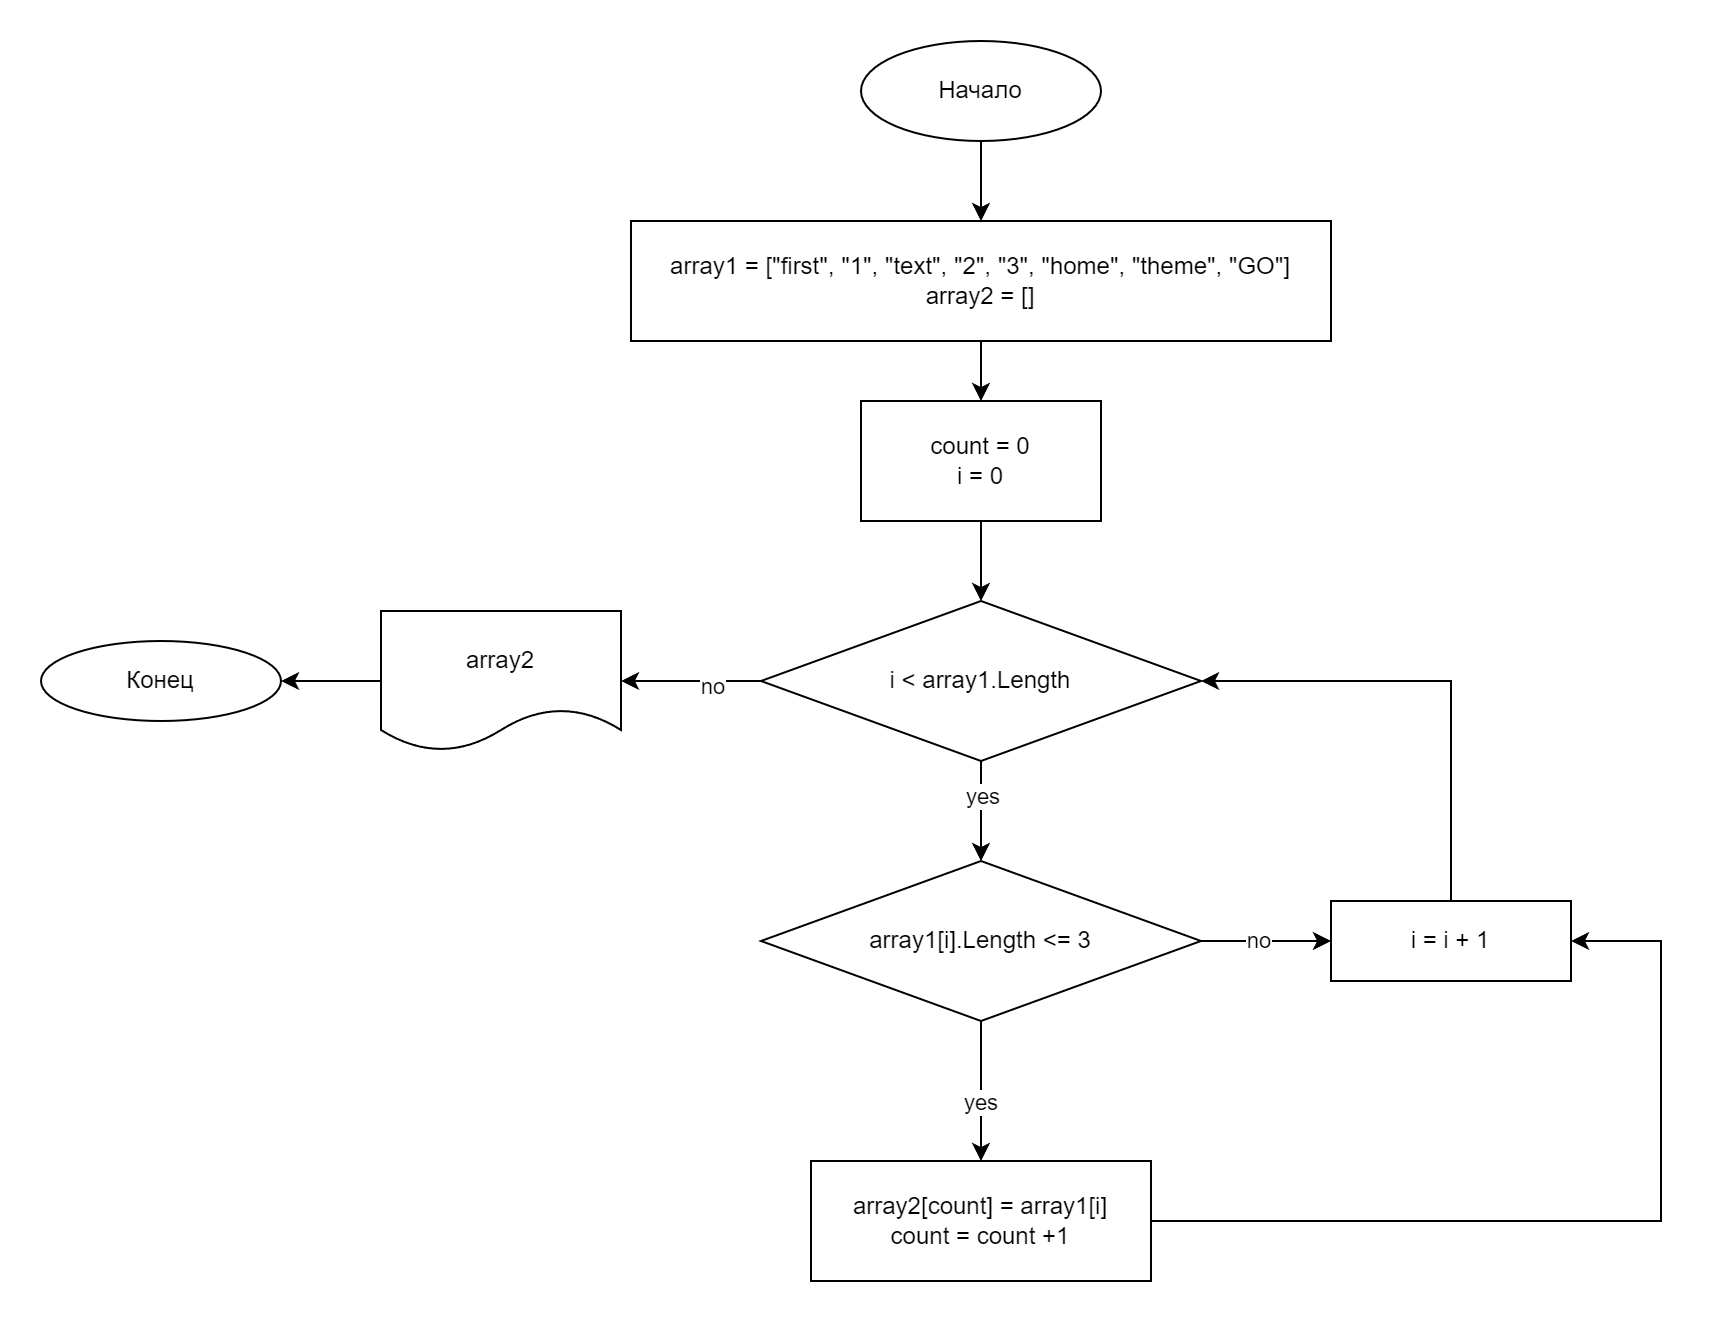

The diagram above was exported from draw.io. Its source (the exported page's mxGraphModel, read from the mxfile embedded in the PNG):
<mxGraphModel dx="2453" dy="767" grid="1" gridSize="10" guides="1" tooltips="1" connect="1" arrows="1" fold="1" page="1" pageScale="1" pageWidth="827" pageHeight="1169" math="0" shadow="0">
  <root>
    <mxCell id="0" />
    <mxCell id="1" parent="0" />
    <mxCell id="MJNsosrk974UGb5i_-AK-3" value="" style="edgeStyle=orthogonalEdgeStyle;rounded=0;orthogonalLoop=1;jettySize=auto;html=1;" edge="1" parent="1" source="MJNsosrk974UGb5i_-AK-1" target="MJNsosrk974UGb5i_-AK-2">
      <mxGeometry relative="1" as="geometry" />
    </mxCell>
    <mxCell id="MJNsosrk974UGb5i_-AK-1" value="Начало" style="ellipse;whiteSpace=wrap;html=1;" vertex="1" parent="1">
      <mxGeometry x="320" y="130" width="120" height="50" as="geometry" />
    </mxCell>
    <mxCell id="MJNsosrk974UGb5i_-AK-5" value="" style="edgeStyle=orthogonalEdgeStyle;rounded=0;orthogonalLoop=1;jettySize=auto;html=1;" edge="1" parent="1" source="MJNsosrk974UGb5i_-AK-2" target="MJNsosrk974UGb5i_-AK-4">
      <mxGeometry relative="1" as="geometry" />
    </mxCell>
    <mxCell id="MJNsosrk974UGb5i_-AK-2" value="array1 = [&quot;first&quot;, &quot;1&quot;, &quot;text&quot;, &quot;2&quot;, &quot;3&quot;, &quot;home&quot;, &quot;theme&quot;, &quot;GO&quot;]&lt;br&gt;array2 = []" style="whiteSpace=wrap;html=1;" vertex="1" parent="1">
      <mxGeometry x="205" y="220" width="350" height="60" as="geometry" />
    </mxCell>
    <mxCell id="MJNsosrk974UGb5i_-AK-7" value="" style="edgeStyle=orthogonalEdgeStyle;rounded=0;orthogonalLoop=1;jettySize=auto;html=1;" edge="1" parent="1" source="MJNsosrk974UGb5i_-AK-4" target="MJNsosrk974UGb5i_-AK-6">
      <mxGeometry relative="1" as="geometry" />
    </mxCell>
    <mxCell id="MJNsosrk974UGb5i_-AK-4" value="count = 0&lt;br&gt;i = 0" style="whiteSpace=wrap;html=1;" vertex="1" parent="1">
      <mxGeometry x="320" y="310" width="120" height="60" as="geometry" />
    </mxCell>
    <mxCell id="MJNsosrk974UGb5i_-AK-9" value="" style="edgeStyle=orthogonalEdgeStyle;rounded=0;orthogonalLoop=1;jettySize=auto;html=1;" edge="1" parent="1" source="MJNsosrk974UGb5i_-AK-6" target="MJNsosrk974UGb5i_-AK-8">
      <mxGeometry relative="1" as="geometry" />
    </mxCell>
    <mxCell id="MJNsosrk974UGb5i_-AK-14" value="yes" style="edgeLabel;html=1;align=center;verticalAlign=middle;resizable=0;points=[];" vertex="1" connectable="0" parent="MJNsosrk974UGb5i_-AK-9">
      <mxGeometry x="-0.32" relative="1" as="geometry">
        <mxPoint as="offset" />
      </mxGeometry>
    </mxCell>
    <mxCell id="MJNsosrk974UGb5i_-AK-24" value="" style="edgeStyle=orthogonalEdgeStyle;rounded=0;orthogonalLoop=1;jettySize=auto;html=1;" edge="1" parent="1" source="MJNsosrk974UGb5i_-AK-6" target="MJNsosrk974UGb5i_-AK-23">
      <mxGeometry relative="1" as="geometry" />
    </mxCell>
    <mxCell id="MJNsosrk974UGb5i_-AK-25" value="no" style="edgeLabel;html=1;align=center;verticalAlign=middle;resizable=0;points=[];" vertex="1" connectable="0" parent="MJNsosrk974UGb5i_-AK-24">
      <mxGeometry x="-0.28" y="2" relative="1" as="geometry">
        <mxPoint as="offset" />
      </mxGeometry>
    </mxCell>
    <mxCell id="MJNsosrk974UGb5i_-AK-6" value="i &amp;lt;&amp;nbsp;array1.Length" style="rhombus;whiteSpace=wrap;html=1;" vertex="1" parent="1">
      <mxGeometry x="270" y="410" width="220" height="80" as="geometry" />
    </mxCell>
    <mxCell id="MJNsosrk974UGb5i_-AK-11" value="" style="edgeStyle=orthogonalEdgeStyle;rounded=0;orthogonalLoop=1;jettySize=auto;html=1;" edge="1" parent="1" source="MJNsosrk974UGb5i_-AK-8" target="MJNsosrk974UGb5i_-AK-10">
      <mxGeometry relative="1" as="geometry" />
    </mxCell>
    <mxCell id="MJNsosrk974UGb5i_-AK-12" value="no" style="edgeLabel;html=1;align=center;verticalAlign=middle;resizable=0;points=[];" vertex="1" connectable="0" parent="MJNsosrk974UGb5i_-AK-11">
      <mxGeometry x="-0.1385" y="1" relative="1" as="geometry">
        <mxPoint as="offset" />
      </mxGeometry>
    </mxCell>
    <mxCell id="MJNsosrk974UGb5i_-AK-16" value="" style="edgeStyle=orthogonalEdgeStyle;rounded=0;orthogonalLoop=1;jettySize=auto;html=1;" edge="1" parent="1" source="MJNsosrk974UGb5i_-AK-8" target="MJNsosrk974UGb5i_-AK-15">
      <mxGeometry relative="1" as="geometry" />
    </mxCell>
    <mxCell id="MJNsosrk974UGb5i_-AK-17" value="yes" style="edgeLabel;html=1;align=center;verticalAlign=middle;resizable=0;points=[];" vertex="1" connectable="0" parent="MJNsosrk974UGb5i_-AK-16">
      <mxGeometry x="0.1429" y="-1" relative="1" as="geometry">
        <mxPoint as="offset" />
      </mxGeometry>
    </mxCell>
    <mxCell id="MJNsosrk974UGb5i_-AK-8" value="array1[i].Length &amp;lt;= 3" style="rhombus;whiteSpace=wrap;html=1;" vertex="1" parent="1">
      <mxGeometry x="270" y="540" width="220" height="80" as="geometry" />
    </mxCell>
    <mxCell id="MJNsosrk974UGb5i_-AK-10" value="i = i + 1" style="whiteSpace=wrap;html=1;" vertex="1" parent="1">
      <mxGeometry x="555" y="560" width="120" height="40" as="geometry" />
    </mxCell>
    <mxCell id="MJNsosrk974UGb5i_-AK-13" value="" style="endArrow=classic;html=1;rounded=0;exitX=0.5;exitY=0;exitDx=0;exitDy=0;entryX=1;entryY=0.5;entryDx=0;entryDy=0;" edge="1" parent="1" source="MJNsosrk974UGb5i_-AK-10" target="MJNsosrk974UGb5i_-AK-6">
      <mxGeometry width="50" height="50" relative="1" as="geometry">
        <mxPoint x="620" y="520" as="sourcePoint" />
        <mxPoint x="670" y="470" as="targetPoint" />
        <Array as="points">
          <mxPoint x="615" y="450" />
        </Array>
      </mxGeometry>
    </mxCell>
    <mxCell id="MJNsosrk974UGb5i_-AK-15" value="array2[count] = array1[i]&lt;br&gt;count = count +1" style="whiteSpace=wrap;html=1;" vertex="1" parent="1">
      <mxGeometry x="295" y="690" width="170" height="60" as="geometry" />
    </mxCell>
    <mxCell id="MJNsosrk974UGb5i_-AK-19" value="" style="endArrow=classic;html=1;rounded=0;exitX=1;exitY=0.5;exitDx=0;exitDy=0;entryX=1;entryY=0.5;entryDx=0;entryDy=0;" edge="1" parent="1" source="MJNsosrk974UGb5i_-AK-15" target="MJNsosrk974UGb5i_-AK-10">
      <mxGeometry width="50" height="50" relative="1" as="geometry">
        <mxPoint x="390" y="650" as="sourcePoint" />
        <mxPoint x="610" y="450" as="targetPoint" />
        <Array as="points">
          <mxPoint x="720" y="720" />
          <mxPoint x="720" y="580" />
        </Array>
      </mxGeometry>
    </mxCell>
    <mxCell id="MJNsosrk974UGb5i_-AK-27" value="" style="edgeStyle=orthogonalEdgeStyle;rounded=0;orthogonalLoop=1;jettySize=auto;html=1;" edge="1" parent="1" source="MJNsosrk974UGb5i_-AK-23" target="MJNsosrk974UGb5i_-AK-26">
      <mxGeometry relative="1" as="geometry" />
    </mxCell>
    <mxCell id="MJNsosrk974UGb5i_-AK-23" value="array2" style="shape=document;whiteSpace=wrap;html=1;boundedLbl=1;" vertex="1" parent="1">
      <mxGeometry x="80" y="415" width="120" height="70" as="geometry" />
    </mxCell>
    <mxCell id="MJNsosrk974UGb5i_-AK-26" value="Конец" style="ellipse;whiteSpace=wrap;html=1;" vertex="1" parent="1">
      <mxGeometry x="-90" y="430" width="120" height="40" as="geometry" />
    </mxCell>
  </root>
</mxGraphModel>